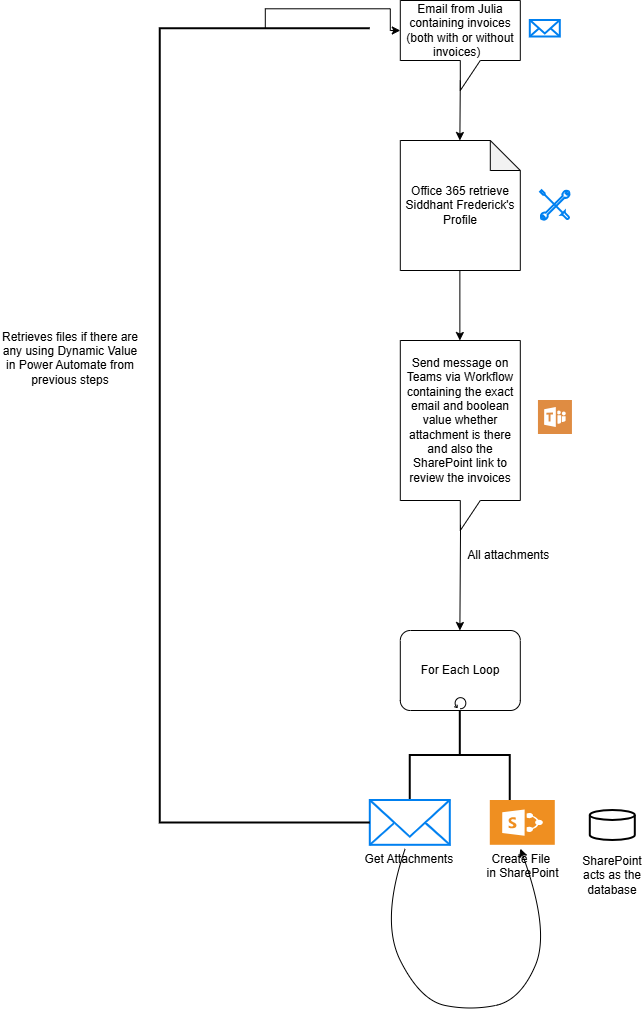

The diagram above was exported from draw.io. Its source (the exported page's mxGraphModel, read from the mxfile embedded in the PNG):
<mxGraphModel dx="1460" dy="1034" grid="1" gridSize="10" guides="1" tooltips="1" connect="1" arrows="1" fold="1" page="1" pageScale="1" pageWidth="3300" pageHeight="2339" math="0" shadow="0">
  <root>
    <mxCell id="0" />
    <mxCell id="1" parent="0" />
    <mxCell id="qbHrjpRJBNRod3XSS5Ep-1" parent="1" style="shape=callout;whiteSpace=wrap;html=1;perimeter=calloutPerimeter;" value="Email from Julia containing invoices (both with or without invoices)&amp;nbsp;&amp;nbsp;" vertex="1">
      <mxGeometry height="90" width="120" x="1030" y="30" as="geometry" />
    </mxCell>
    <mxCell id="qbHrjpRJBNRod3XSS5Ep-5" edge="1" parent="1" source="qbHrjpRJBNRod3XSS5Ep-1" style="endArrow=classic;html=1;rounded=0;exitX=0;exitY=0;exitDx=60.00000000000001;exitDy=80;exitPerimeter=0;" value="">
      <mxGeometry height="50" relative="1" width="50" as="geometry">
        <mxPoint x="1089.57" y="120" as="sourcePoint" />
        <mxPoint x="1089.57" y="170" as="targetPoint" />
      </mxGeometry>
    </mxCell>
    <mxCell id="jKpBHS8i6c7kkZD2kl1K-1" parent="1" style="shape=note;whiteSpace=wrap;html=1;backgroundOutline=1;darkOpacity=0.05;" value="Office 365 retrieve Siddhant Frederick's Profile" vertex="1">
      <mxGeometry height="130" width="120" x="1030" y="170" as="geometry" />
    </mxCell>
    <mxCell id="jKpBHS8i6c7kkZD2kl1K-2" edge="1" parent="1" style="endArrow=classic;html=1;rounded=0;" value="">
      <mxGeometry height="50" relative="1" width="50" as="geometry">
        <mxPoint x="1089.57" y="300" as="sourcePoint" />
        <mxPoint x="1089.57" y="370" as="targetPoint" />
      </mxGeometry>
    </mxCell>
    <mxCell id="jKpBHS8i6c7kkZD2kl1K-3" parent="1" style="shape=callout;whiteSpace=wrap;html=1;perimeter=calloutPerimeter;" value="Send message on Teams via Workflow containing the exact email and boolean value whether attachment is there and also the SharePoint link to review the invoices" vertex="1">
      <mxGeometry height="190" width="120" x="1030" y="370" as="geometry" />
    </mxCell>
    <mxCell id="jKpBHS8i6c7kkZD2kl1K-4" parent="1" style="strokeWidth=2;html=1;shape=mxgraph.flowchart.annotation_2;align=left;labelPosition=right;pointerEvents=1;direction=south;" value="" vertex="1">
      <mxGeometry height="90" width="100" x="1040" y="740" as="geometry" />
    </mxCell>
    <mxCell id="jKpBHS8i6c7kkZD2kl1K-5" parent="1" style="points=[[0.25,0,0],[0.5,0,0],[0.75,0,0],[1,0.25,0],[1,0.5,0],[1,0.75,0],[0.75,1,0],[0.5,1,0],[0.25,1,0],[0,0.75,0],[0,0.5,0],[0,0.25,0]];shape=mxgraph.bpmn.task2;whiteSpace=wrap;rectStyle=rounded;size=10;html=1;container=1;expand=0;collapsible=0;taskMarker=abstract;isLoopStandard=1;" value="For Each Loop" vertex="1">
      <mxGeometry height="80" width="120" x="1030" y="660" as="geometry" />
    </mxCell>
    <mxCell id="jKpBHS8i6c7kkZD2kl1K-6" edge="1" parent="1" source="jKpBHS8i6c7kkZD2kl1K-3" style="endArrow=classic;html=1;rounded=0;entryX=0.25;entryY=1;entryDx=0;entryDy=0;entryPerimeter=0;exitX=0.502;exitY=0.97;exitDx=0;exitDy=0;exitPerimeter=0;" value="">
      <mxGeometry height="50" relative="1" width="50" as="geometry">
        <mxPoint x="1089.58" y="600" as="sourcePoint" />
        <mxPoint x="1089.5800000000002" y="660" as="targetPoint" />
      </mxGeometry>
    </mxCell>
    <mxCell id="jKpBHS8i6c7kkZD2kl1K-7" parent="1" style="text;html=1;whiteSpace=wrap;strokeColor=none;fillColor=none;align=center;verticalAlign=middle;rounded=0;" value="All attachments&amp;nbsp;" vertex="1">
      <mxGeometry height="30" width="120" x="1080" y="570" as="geometry" />
    </mxCell>
    <mxCell id="jKpBHS8i6c7kkZD2kl1K-9" parent="1" style="html=1;verticalLabelPosition=bottom;align=center;labelBackgroundColor=#ffffff;verticalAlign=top;strokeWidth=2;strokeColor=#0080F0;shadow=0;dashed=0;shape=mxgraph.ios7.icons.mail;" value="" vertex="1">
      <mxGeometry height="16.5" width="30" x="1160" y="50" as="geometry" />
    </mxCell>
    <mxCell id="jKpBHS8i6c7kkZD2kl1K-10" parent="1" style="html=1;verticalLabelPosition=bottom;align=center;labelBackgroundColor=#ffffff;verticalAlign=top;strokeWidth=2;strokeColor=#0080F0;shadow=0;dashed=0;shape=mxgraph.ios7.icons.tools;pointerEvents=1" value="" vertex="1">
      <mxGeometry height="29.7" width="29.7" x="1170.3" y="220.15" as="geometry" />
    </mxCell>
    <mxCell id="jKpBHS8i6c7kkZD2kl1K-11" parent="1" style="sketch=0;pointerEvents=1;shadow=0;dashed=0;html=1;strokeColor=none;fillColor=#DF8C42;labelPosition=center;verticalLabelPosition=bottom;verticalAlign=top;align=center;outlineConnect=0;shape=mxgraph.veeam2.microsoft_teams;" value="" vertex="1">
      <mxGeometry height="34" width="34" x="1168.15" y="430" as="geometry" />
    </mxCell>
    <mxCell id="jKpBHS8i6c7kkZD2kl1K-12" parent="1" style="shadow=0;dashed=0;html=1;strokeColor=none;fillColor=#EF8F21;labelPosition=center;verticalLabelPosition=bottom;verticalAlign=top;align=center;outlineConnect=0;shape=mxgraph.veeam.ms_sharepoint;" value="Create File&amp;nbsp;&lt;br&gt;in SharePoint" vertex="1">
      <mxGeometry height="44.8" width="65" x="1120" y="830" as="geometry" />
    </mxCell>
    <mxCell id="jKpBHS8i6c7kkZD2kl1K-13" parent="1" style="html=1;verticalLabelPosition=bottom;align=center;labelBackgroundColor=#ffffff;verticalAlign=top;strokeWidth=2;strokeColor=#0080F0;shadow=0;dashed=0;shape=mxgraph.ios7.icons.mail;" value="Get Attachments&amp;nbsp;" vertex="1">
      <mxGeometry height="44.8" width="80" x="1000" y="830" as="geometry" />
    </mxCell>
    <mxCell id="jKpBHS8i6c7kkZD2kl1K-14" edge="1" parent="1" source="jKpBHS8i6c7kkZD2kl1K-13" style="curved=1;endArrow=classic;html=1;rounded=0;exitX=0.436;exitY=1.076;exitDx=0;exitDy=0;exitPerimeter=0;" value="">
      <mxGeometry height="50" relative="1" width="50" as="geometry">
        <Array as="points">
          <mxPoint x="1010" y="950" />
          <mxPoint x="1050" y="1030" />
          <mxPoint x="1100" y="1040" />
          <mxPoint x="1150" y="1030" />
          <mxPoint x="1180" y="960" />
        </Array>
        <mxPoint x="1070" y="960" as="sourcePoint" />
        <mxPoint x="1150" y="878.2" as="targetPoint" />
      </mxGeometry>
    </mxCell>
    <mxCell id="jKpBHS8i6c7kkZD2kl1K-15" parent="1" style="strokeWidth=2;html=1;shape=mxgraph.flowchart.annotation_1;align=left;pointerEvents=1;" value="" vertex="1">
      <mxGeometry height="794.15" width="210" x="790" y="58.25" as="geometry" />
    </mxCell>
    <mxCell id="jKpBHS8i6c7kkZD2kl1K-16" edge="1" parent="1" source="jKpBHS8i6c7kkZD2kl1K-15" style="edgeStyle=orthogonalEdgeStyle;rounded=0;orthogonalLoop=1;jettySize=auto;html=1;exitX=0.5;exitY=0;exitDx=0;exitDy=0;exitPerimeter=0;entryX=0;entryY=0;entryDx=0;entryDy=30;entryPerimeter=0;" target="qbHrjpRJBNRod3XSS5Ep-1">
      <mxGeometry relative="1" as="geometry" />
    </mxCell>
    <mxCell id="jKpBHS8i6c7kkZD2kl1K-20" parent="1" style="text;html=1;whiteSpace=wrap;strokeColor=none;fillColor=none;align=center;verticalAlign=middle;rounded=0;" value="Retrieves files if there are any using Dynamic Value&lt;div&gt;in Power Automate from previous steps&lt;/div&gt;&lt;div&gt;&lt;br&gt;&lt;/div&gt;" vertex="1">
      <mxGeometry height="70" width="140" x="630" y="360" as="geometry" />
    </mxCell>
    <mxCell id="rrVae_-nMuoxBjSL9cn0-1" parent="1" style="strokeWidth=2;html=1;shape=mxgraph.flowchart.database;whiteSpace=wrap;" value="" vertex="1">
      <mxGeometry height="30" width="45" x="1220" y="840" as="geometry" />
    </mxCell>
    <mxCell id="rrVae_-nMuoxBjSL9cn0-2" parent="1" style="text;html=1;whiteSpace=wrap;strokeColor=none;fillColor=none;align=center;verticalAlign=middle;rounded=0;" value="SharePoint acts as the database" vertex="1">
      <mxGeometry height="30" width="60" x="1212.5" y="890" as="geometry" />
    </mxCell>
  </root>
</mxGraphModel>